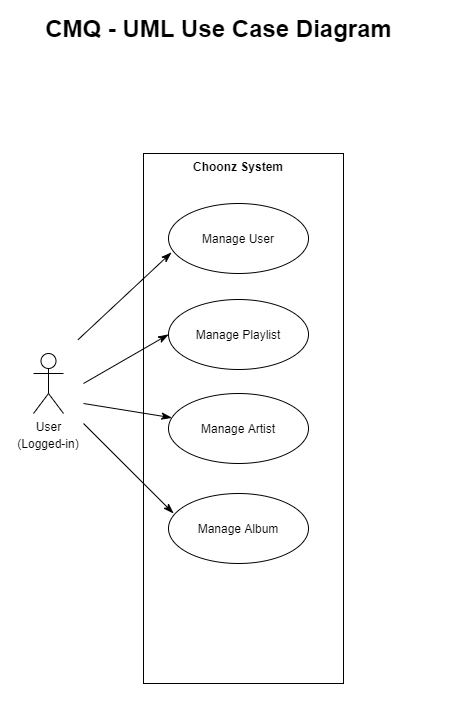

The diagram above was exported from draw.io. Its source (the exported page's mxGraphModel, read from the mxfile embedded in the PNG):
<mxGraphModel dx="434" dy="197" grid="1" gridSize="10" guides="1" tooltips="1" connect="1" arrows="1" fold="1" page="1" pageScale="1" pageWidth="827" pageHeight="1169" math="0" shadow="0">
  <root>
    <mxCell id="0" />
    <mxCell id="1" parent="0" />
    <mxCell id="V1WEQQxECuWkdOtCHHvi-1" value="CMQ - UML Use Case Diagram" style="text;strokeColor=none;fillColor=none;html=1;fontSize=24;fontStyle=1;verticalAlign=middle;align=center;" parent="1" vertex="1">
      <mxGeometry x="220" y="70" width="390" height="30" as="geometry" />
    </mxCell>
    <mxCell id="V1WEQQxECuWkdOtCHHvi-2" value="" style="html=1;" parent="1" vertex="1">
      <mxGeometry x="340" y="210" width="200" height="530" as="geometry" />
    </mxCell>
    <mxCell id="V1WEQQxECuWkdOtCHHvi-3" value="User" style="shape=umlActor;verticalLabelPosition=bottom;verticalAlign=top;html=1;" parent="1" vertex="1">
      <mxGeometry x="230" y="410" width="30" height="60" as="geometry" />
    </mxCell>
    <mxCell id="V1WEQQxECuWkdOtCHHvi-4" value="Choonz System" style="text;align=center;fontStyle=1;verticalAlign=middle;spacingLeft=3;spacingRight=3;strokeColor=none;rotatable=0;points=[[0,0.5],[1,0.5]];portConstraint=eastwest;" parent="1" vertex="1">
      <mxGeometry x="340" y="210" width="190" height="26" as="geometry" />
    </mxCell>
    <mxCell id="V1WEQQxECuWkdOtCHHvi-5" value="Manage User" style="ellipse;whiteSpace=wrap;html=1;" parent="1" vertex="1">
      <mxGeometry x="365" y="260" width="140" height="70" as="geometry" />
    </mxCell>
    <mxCell id="V1WEQQxECuWkdOtCHHvi-6" value="Manage Playlist" style="ellipse;whiteSpace=wrap;html=1;" parent="1" vertex="1">
      <mxGeometry x="365" y="356" width="140" height="70" as="geometry" />
    </mxCell>
    <mxCell id="V1WEQQxECuWkdOtCHHvi-7" value="" style="endArrow=classicThin;endFill=1;endSize=8;html=1;entryX=0.021;entryY=0.7;entryDx=0;entryDy=0;entryPerimeter=0;jumpSize=6;" parent="1" edge="1" target="V1WEQQxECuWkdOtCHHvi-5">
      <mxGeometry width="160" relative="1" as="geometry">
        <mxPoint x="274.5" y="396.25" as="sourcePoint" />
        <mxPoint x="365.0025253169417" y="355.99873734152925" as="targetPoint" />
      </mxGeometry>
    </mxCell>
    <mxCell id="V1WEQQxECuWkdOtCHHvi-8" value="" style="endArrow=classicThin;endFill=1;endSize=8;html=1;entryX=0;entryY=0.5;entryDx=0;entryDy=0;" parent="1" target="V1WEQQxECuWkdOtCHHvi-6" edge="1">
      <mxGeometry width="160" relative="1" as="geometry">
        <mxPoint x="280" y="440" as="sourcePoint" />
        <mxPoint x="400.5025253169417" y="375.74873734152925" as="targetPoint" />
      </mxGeometry>
    </mxCell>
    <mxCell id="qNFUSLTDD-D1jnSQsbZQ-1" value="Manage Artist" style="ellipse;whiteSpace=wrap;html=1;" vertex="1" parent="1">
      <mxGeometry x="365" y="450" width="140" height="70" as="geometry" />
    </mxCell>
    <mxCell id="qNFUSLTDD-D1jnSQsbZQ-2" value="Manage Album" style="ellipse;whiteSpace=wrap;html=1;" vertex="1" parent="1">
      <mxGeometry x="365" y="550" width="140" height="70" as="geometry" />
    </mxCell>
    <mxCell id="qNFUSLTDD-D1jnSQsbZQ-5" value="(Logged-in)" style="text;html=1;strokeColor=none;fillColor=none;align=center;verticalAlign=middle;whiteSpace=wrap;rounded=0;" vertex="1" parent="1">
      <mxGeometry x="210" y="490" width="70" height="20" as="geometry" />
    </mxCell>
    <mxCell id="qNFUSLTDD-D1jnSQsbZQ-7" value="" style="endArrow=classicThin;html=1;endFill=1;endSize=8;" edge="1" parent="1" target="qNFUSLTDD-D1jnSQsbZQ-1">
      <mxGeometry width="50" height="50" relative="1" as="geometry">
        <mxPoint x="280" y="460" as="sourcePoint" />
        <mxPoint x="367" y="420" as="targetPoint" />
      </mxGeometry>
    </mxCell>
    <mxCell id="qNFUSLTDD-D1jnSQsbZQ-8" value="" style="endArrow=classicThin;html=1;entryX=0.15;entryY=0.679;entryDx=0;entryDy=0;entryPerimeter=0;endSize=8;endFill=1;" edge="1" parent="1" target="V1WEQQxECuWkdOtCHHvi-2">
      <mxGeometry width="50" height="50" relative="1" as="geometry">
        <mxPoint x="280" y="480" as="sourcePoint" />
        <mxPoint x="360" y="520" as="targetPoint" />
      </mxGeometry>
    </mxCell>
  </root>
</mxGraphModel>